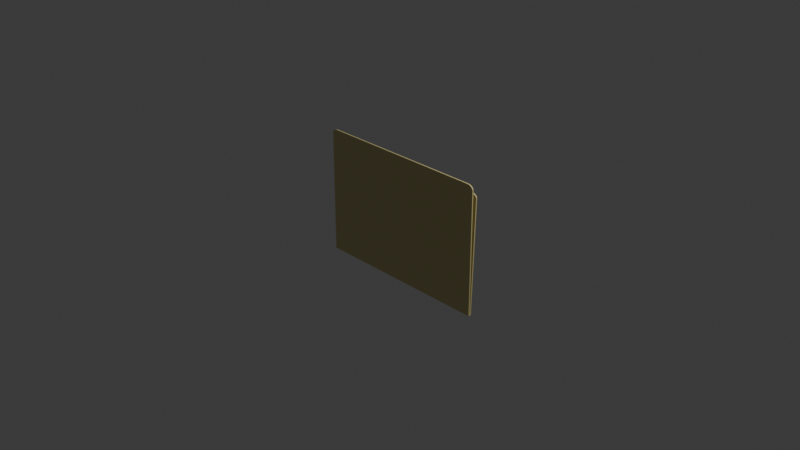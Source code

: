 # Source: Folder.blend  (saved by Blender 4.0.36; exported with 4.5.12 LTS)
import bpy
from mathutils import Matrix  # noqa: F401  (used for matrix-valued properties, if any)

bpy.ops.wm.read_factory_settings(use_empty=True)
scene = bpy.context.scene
scene.name = 'Scene'

# ---- collections
col_collection = bpy.data.collections.new('Collection'); scene.collection.children.link(col_collection)

# ---- materials (node trees are filled in below, after node groups)
mat_material = bpy.data.materials.new('Material')
mat_material.alpha_threshold = 0.0
mat_material.use_transparent_shadow = False
mat_material.roughness = 0.5
mat_material.line_color = (0.0, 0.0, 0.0, 1.0)

# ---- material node trees
mat_material.use_nodes = True; mat_material.node_tree.nodes.clear()
_N = mat_material.node_tree.nodes; _L = mat_material.node_tree.links
n0 = _N.new('ShaderNodeOutputMaterial'); n0.name = 'Material Output'; n0.location = (300, 300)
n1 = _N.new('ShaderNodeBsdfPrincipled'); n1.name = 'Principled BSDF'; n1.location = (10, 300)
n1.inputs[0].default_value = (0.7061, 0.6191, 0.2901, 1.0)
n1.inputs[3].default_value = 1.45
_L.new(n1.outputs[0], n0.inputs[0])
n0.is_active_output = True

# ---- world
world_world = bpy.data.worlds.new('World'); scene.world = world_world
world_world.use_nodes = True; world_world.node_tree.nodes.clear()
_N = world_world.node_tree.nodes; _L = world_world.node_tree.links
n0 = _N.new('ShaderNodeOutputWorld'); n0.name = 'World Output'; n0.location = (300, 300)
n1 = _N.new('ShaderNodeBackground'); n1.name = 'Background'; n1.location = (10, 300)
n1.inputs[0].default_value = (0.05088, 0.05088, 0.05088, 1.0)
_L.new(n1.outputs[0], n0.inputs[0])
n0.is_active_output = True
world_world.color = (0.05088, 0.05088, 0.05088)
world_world.use_sun_shadow = False
world_world.sun_shadow_jitter_overblur = 0.0

# ---- cameras
cam_camera = bpy.data.cameras.new('Camera')
cam_camera.clip_end = 100.0
cam_camera.ortho_scale = 7.314

# ---- lights
light_light = bpy.data.lights.new('Light', 'POINT')
light_light.transmission_factor = 0.0
light_light.use_soft_falloff = False
light_light.energy = 1000.0
light_light.shadow_soft_size = 0.1
light_light.shadow_maximum_resolution = 0.006
light_light.use_absolute_resolution = True

# ---- meshes
me_cube = bpy.data.meshes.new('Cube')
me_cube.from_pydata([(-1.0, 1.0, -1.0), (-1.0, -1.0, -1.0), (0.9273, 1.0, 1.0), (1.0, 1.0, 0.9273), (0.9399, 1.0, 0.9989), (0.9521, 1.0, 0.9956), (0.9636, 1.0, 0.9903), (0.974, 1.0, 0.983), (0.983, 1.0, 0.974), (0.9903, 1.0, 0.9636), (0.9956, 1.0, 0.9521), (0.9989, 1.0, 0.9399), (1.0, -1.0, 0.9273), (0.9273, -1.0, 1.0), (0.9989, -1.0, 0.9399), (0.9956, -1.0, 0.9521), (0.9903, -1.0, 0.9636), (0.983, -1.0, 0.974), (0.974, -1.0, 0.983), (0.9636, -1.0, 0.9903), (0.9521, -1.0, 0.9956), (0.9399, -1.0, 0.9989), (-1.0, 1.0, 0.9273), (-0.9273, 1.0, 1.0), (-0.9989, 1.0, 0.9399), (-0.9956, 1.0, 0.9521), (-0.9903, 1.0, 0.9636), (-0.983, 1.0, 0.974), (-0.974, 1.0, 0.983), (-0.9636, 1.0, 0.9903), (-0.9521, 1.0, 0.9956), (-0.9399, 1.0, 0.9989), (-0.9273, -1.0, 1.0), (-1.0, -1.0, 0.9273), (-0.9399, -1.0, 0.9989), (-0.9521, -1.0, 0.9956), (-0.9636, -1.0, 0.9903), (-0.974, -1.0, 0.983), (-0.983, -1.0, 0.974), (-0.9903, -1.0, 0.9636), (-0.9956, -1.0, 0.9521), (-0.9989, -1.0, 0.9399), (-1.0, -1.846, -0.9998), (-1.0, -3.845, -1.0), (0.9273, -6.847, 0.8528), (1.0, -6.665, 0.7854), (0.9399, -6.844, 0.8517), (0.9521, -6.836, 0.8487), (0.9636, -6.822, 0.8437), (0.974, -6.804, 0.837), (0.983, -6.782, 0.8287), (0.9903, -6.756, 0.8191), (0.9956, -6.727, 0.8084), (0.9989, -6.696, 0.7971), (1.0, -8.664, 0.7849), (0.9273, -8.846, 0.8522), (0.9989, -8.696, 0.7966), (0.9956, -8.726, 0.8079), (0.9903, -8.755, 0.8186), (0.983, -8.781, 0.8282), (0.974, -8.803, 0.8365), (0.9636, -8.822, 0.8432), (0.9521, -8.835, 0.8482), (0.9399, -8.843, 0.8512), (-1.0, -6.665, 0.7854), (-0.9273, -6.847, 0.8528), (-0.9989, -6.696, 0.7971), (-0.9956, -6.727, 0.8084), (-0.9903, -6.756, 0.8191), (-0.983, -6.782, 0.8287), (-0.974, -6.804, 0.837), (-0.9636, -6.822, 0.8437), (-0.9521, -6.836, 0.8487), (-0.9399, -6.844, 0.8517), (-0.9273, -8.846, 0.8522), (-1.0, -8.664, 0.7849), (-0.9399, -8.843, 0.8512), (-0.9521, -8.835, 0.8482), (-0.9636, -8.822, 0.8432), (-0.974, -8.803, 0.8365), (-0.983, -8.781, 0.8282), (-0.9903, -8.755, 0.8186), (-0.9956, -8.726, 0.8079), (-0.9989, -8.696, 0.7966), (-1.0, -3.845, -1.0), (-1.0, 1.0, -1.016), (-1.0, -3.804, -1.016), (1.0, 1.0, -1.0), (1.0, -1.0, -1.0), (1.0, -1.846, -0.9998), (1.0, -3.845, -1.0), (1.0, 1.0, -1.016), (1.0, -3.804, -1.016)], [], [(88, 1, 42, 89), (1, 33, 22, 0), (2, 23, 32, 13), (2, 4, 5, 6, 7, 8, 9, 10, 11, 3, 87, 0, 22, 24, 25, 26, 27, 28, 29, 30, 31, 23), (2, 13, 21, 4), (4, 21, 20, 5), (5, 20, 19, 6), (6, 19, 18, 7), (7, 18, 17, 8), (8, 17, 16, 9), (9, 16, 15, 10), (10, 15, 14, 11), (11, 14, 12, 3), (32, 23, 31, 34), (34, 31, 30, 35), (35, 30, 29, 36), (36, 29, 28, 37), (37, 28, 27, 38), (38, 27, 26, 39), (39, 26, 25, 40), (40, 25, 24, 41), (41, 24, 22, 33), (12, 88, 87, 3), (89, 45, 54, 90), (43, 75, 64, 42), (85, 0, 87, 91), (44, 65, 74, 55), (43, 42, 64), (44, 55, 63, 46), (46, 63, 62, 47), (47, 62, 61, 48), (48, 61, 60, 49), (49, 60, 59, 50), (50, 59, 58, 51), (51, 58, 57, 52), (52, 57, 56, 53), (53, 56, 54, 45), (74, 65, 73, 76), (76, 73, 72, 77), (77, 72, 71, 78), (78, 71, 70, 79), (79, 70, 69, 80), (80, 69, 68, 81), (81, 68, 67, 82), (82, 67, 66, 83), (83, 66, 64, 75), (91, 92, 86, 85), (85, 86, 84, 42, 1, 0), (91, 87, 88, 89, 90, 92), (88, 12, 14, 15, 16, 17, 18, 19, 20, 21, 13, 32, 34, 35, 36, 37, 38, 39, 40, 41, 33, 1), (90, 84, 42, 89), (89, 42, 43, 64, 66, 67, 68, 69, 70, 71, 72, 73, 65, 44, 46, 47, 48, 49, 50, 51, 52, 53, 45), (92, 90, 84, 86), (55, 74, 76, 77, 78, 79, 80, 81, 82, 83, 75, 43, 84, 90, 54, 56, 57, 58, 59, 60, 61, 62, 63)])
_uv = me_cube.uv_layers.new(name='UVMap')
_uv.uv.foreach_set('vector', [0.0, 0.0, 0.0, 0.0, 0.0, 0.0, 0.0, 0.0, 0.375, 0.0, 0.6159, 0.0, 0.6159, 0.25, 0.375, 0.25, 0.6341, 0.5, 0.8659, 0.5, 0.8659, 0.75, 0.6341, 0.75, 0.6341, 0.5, 0.6325, 0.5, 0.631, 0.5, 0.6295, 0.5, 0.6282, 0.5, 0.6218, 0.5, 0.6205, 0.5, 0.619, 0.5, 0.6175, 0.5, 0.6159, 0.5, 0.0, 0.0, 0.375, 0.25, 0.6159, 0.25, 0.6175, 0.25, 0.619, 0.25, 0.6205, 0.25, 0.6218, 0.25, 0.875, 0.5, 0.8705, 0.5, 0.869, 0.5, 0.8675, 0.5, 0.8659, 0.5, 0.6341, 0.5, 0.6341, 0.75, 0.6325, 0.75, 0.6325, 0.5, 0.6325, 0.5, 0.6325, 0.75, 0.631, 0.75, 0.631, 0.5, 0.631, 0.5, 0.631, 0.75, 0.6295, 0.75, 0.6295, 0.5, 0.6295, 0.5, 0.6295, 0.75, 0.6282, 0.75, 0.6282, 0.5, 0.6282, 0.5, 0.6282, 0.75, 0.6218, 0.75, 0.6218, 0.5, 0.6218, 0.5, 0.6218, 0.75, 0.6205, 0.75, 0.6205, 0.5, 0.6205, 0.5, 0.6205, 0.75, 0.619, 0.75, 0.619, 0.5, 0.619, 0.5, 0.619, 0.75, 0.6175, 0.75, 0.6175, 0.5, 0.6175, 0.5, 0.6175, 0.75, 0.6159, 0.75, 0.6159, 0.5, 0.8659, 0.75, 0.8659, 0.5, 0.8675, 0.5, 0.8675, 0.75, 0.8675, 0.75, 0.8675, 0.5, 0.869, 0.5, 0.869, 0.75, 0.869, 0.75, 0.869, 0.5, 0.8705, 0.5, 0.8705, 0.75, 0.8705, 0.75, 0.8705, 0.5, 0.875, 0.5, 0.875, 0.75, 0.625, 0.0, 0.625, 0.25, 0.6218, 0.25, 0.6218, 0.0, 0.6218, 0.0, 0.6218, 0.25, 0.6205, 0.25, 0.6205, 0.0, 0.6205, 0.0, 0.6205, 0.25, 0.619, 0.25, 0.619, 0.0, 0.619, 0.0, 0.619, 0.25, 0.6175, 0.25, 0.6175, 0.0, 0.6175, 0.0, 0.6175, 0.25, 0.6159, 0.25, 0.6159, 0.0, 0.6159, 0.75, 0.0, 0.0, 0.0, 0.0, 0.6159, 0.5, 0.0, 0.0, 0.6159, 0.5, 0.6159, 0.75, 0.0, 0.0, 0.375, 0.0, 0.6159, 0.0, 0.6159, 0.25, 0.375, 0.25, 0.0, 0.0, 0.0, 0.0, 0.0, 0.0, 0.0, 0.0, 0.6341, 0.5, 0.8659, 0.5, 0.8659, 0.75, 0.6341, 0.75, 0.375, 0.0, 0.375, 0.25, 0.6159, 0.25, 0.6341, 0.5, 0.6341, 0.75, 0.6325, 0.75, 0.6325, 0.5, 0.6325, 0.5, 0.6325, 0.75, 0.631, 0.75, 0.631, 0.5, 0.631, 0.5, 0.631, 0.75, 0.6295, 0.75, 0.6295, 0.5, 0.6295, 0.5, 0.6295, 0.75, 0.6282, 0.75, 0.6282, 0.5, 0.6282, 0.5, 0.6282, 0.75, 0.6218, 0.75, 0.6218, 0.5, 0.6218, 0.5, 0.6218, 0.75, 0.6205, 0.75, 0.6205, 0.5, 0.6205, 0.5, 0.6205, 0.75, 0.619, 0.75, 0.619, 0.5, 0.619, 0.5, 0.619, 0.75, 0.6175, 0.75, 0.6175, 0.5, 0.6175, 0.5, 0.6175, 0.75, 0.6159, 0.75, 0.6159, 0.5, 0.8659, 0.75, 0.8659, 0.5, 0.8675, 0.5, 0.8675, 0.75, 0.8675, 0.75, 0.8675, 0.5, 0.869, 0.5, 0.869, 0.75, 0.869, 0.75, 0.869, 0.5, 0.8705, 0.5, 0.8705, 0.75, 0.8705, 0.75, 0.8705, 0.5, 0.875, 0.5, 0.875, 0.75, 0.625, 0.0, 0.625, 0.25, 0.6218, 0.25, 0.6218, 0.0, 0.6218, 0.0, 0.6218, 0.25, 0.6205, 0.25, 0.6205, 0.0, 0.6205, 0.0, 0.6205, 0.25, 0.619, 0.25, 0.619, 0.0, 0.619, 0.0, 0.619, 0.25, 0.6175, 0.25, 0.6175, 0.0, 0.6175, 0.0, 0.6175, 0.25, 0.6159, 0.25, 0.6159, 0.0, 0.0, 0.0, 0.0, 0.0, 0.0, 0.0, 0.0, 0.0, 0.0, 0.0, 0.0, 0.0, 0.0, 0.0, 0.0, 0.0, 0.0, 0.0, 0.0, 0.0, 0.0, 0.0, 0.0, 0.0, 0.0, 0.0, 0.0, 0.0, 0.0, 0.0, 0.0, 0.0, 0.0, 0.0, 0.6159, 0.75, 0.6175, 0.75, 0.619, 0.75, 0.6205, 0.75, 0.6218, 0.75, 0.6282, 0.75, 0.6295, 0.75, 0.631, 0.75, 0.6325, 0.75, 0.6341, 0.75, 0.8659, 0.75, 0.8675, 0.75, 0.869, 0.75, 0.8705, 0.75, 0.875, 0.75, 0.6218, 0.0, 0.6205, 0.0, 0.619, 0.0, 0.6175, 0.0, 0.6159, 0.0, 0.375, 0.0, 0.0, 0.0, 0.0, 0.0, 0.0, 0.0, 0.0, 0.0, 0.0, 0.0, 0.0, 0.0, 0.375, 0.0, 0.6159, 0.25, 0.6175, 0.25, 0.619, 0.25, 0.6205, 0.25, 0.6218, 0.25, 0.625, 0.25, 0.8705, 0.5, 0.869, 0.5, 0.8675, 0.5, 0.8659, 0.5, 0.6341, 0.5, 0.6325, 0.5, 0.631, 0.5, 0.6295, 0.5, 0.6282, 0.5, 0.6218, 0.5, 0.6205, 0.5, 0.619, 0.5, 0.6175, 0.5, 0.6159, 0.5, 0.0, 0.0, 0.0, 0.0, 0.0, 0.0, 0.0, 0.0, 0.0, 0.0, 0.0, 0.0, 0.0, 0.0, 0.0, 0.0, 0.0, 0.0, 0.0, 0.0, 0.0, 0.0, 0.0, 0.0, 0.0, 0.0, 0.0, 0.0, 0.0, 0.0, 0.0, 0.0, 0.0, 0.0, 0.0, 0.0, 0.0, 0.0, 0.0, 0.0, 0.0, 0.0, 0.0, 0.0, 0.0, 0.0, 0.0, 0.0, 0.0, 0.0, 0.0, 0.0, 0.0, 0.0])
me_cube.materials.append(mat_material)
me_cube.use_mirror_vertex_groups = False
me_cube.update()

# ---- objects
ob_cube = bpy.data.objects.new('Cube', me_cube)
ob_light = bpy.data.objects.new('Light', light_light)
ob_camera = bpy.data.objects.new('Camera', cam_camera)

# ---- transforms, parenting, visibility, modifiers, constraints
ob_cube.location = (0.0, 0.0, 0.0)
ob_cube.scale = (1.0, -0.006954, 0.6965)
ob_cube.lock_rotations_4d = False
ob_cube.empty_display_type = 'ARROWS'
ob_cube.lineart.crease_threshold = 0.0
ob_light.location = (4.076, 1.005, 5.904)
ob_light.rotation_euler = (0.6503, 0.05522, 1.866)
ob_light.lock_rotations_4d = False
ob_light.empty_display_type = 'ARROWS'
ob_light.color = (0.0, 0.0, 0.0, 0.0)
ob_light.lineart.crease_threshold = 0.0
ob_camera.location = (7.359, -6.926, 4.958)
ob_camera.rotation_euler = (1.109, 0.0, 0.8149)
ob_camera.lock_rotations_4d = False
ob_camera.empty_display_type = 'ARROWS'
ob_camera.color = (0.0, 0.0, 0.0, 0.0)
ob_camera.display_type = 'WIRE'
ob_camera.lineart.crease_threshold = 0.0

# ---- collection membership
col_collection.objects.link(ob_cube)
col_collection.objects.link(ob_light)
col_collection.objects.link(ob_camera)

# ---- scene / render settings (as saved in the file)
scene.camera = ob_camera
scene.frame_start = 1; scene.frame_end = 250; scene.frame_set(2)
scene.render.engine = 'BLENDER_EEVEE_NEXT'
scene.cycles.sampling_pattern = 'TABULATED_SOBOL'
bpy.context.view_layer.update()
